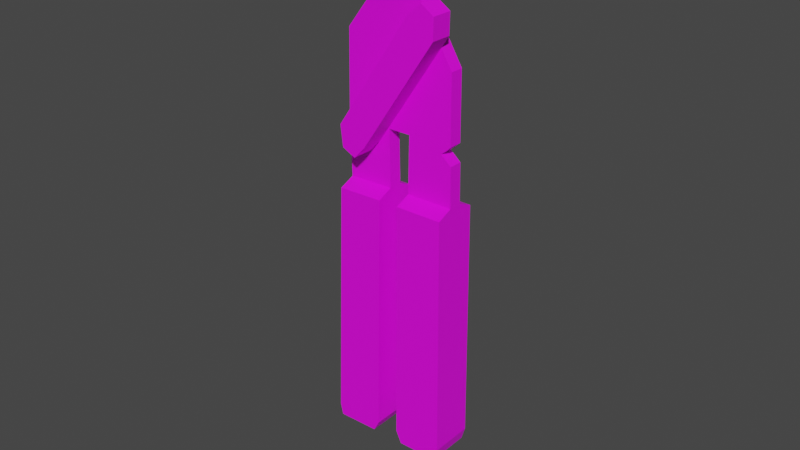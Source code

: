 # Source: Can_Opener.blend  (saved by Blender 2.82.7; exported with 4.5.12 LTS)
import bpy
from mathutils import Matrix  # noqa: F401  (used for matrix-valued properties, if any)

bpy.ops.wm.read_factory_settings(use_empty=True)
scene = bpy.context.scene
scene.name = 'Scene'

# ---- collections
col_collection = bpy.data.collections.new('Collection'); scene.collection.children.link(col_collection)

# ---- images (referenced by path relative to the original .blend; pixels are not part of the script)
import os
ASSET_DIR = os.environ.get("B2B_ASSET_DIR", "")  # directory of the original .blend (textures are referenced by path, not embedded)
HERE = os.path.dirname(os.path.abspath(__file__))  # packed textures are extracted next to this script under _unpacked/

def load_image(name, relpath, width, height, colorspace="sRGB"):
    """Load a texture the original file referenced (path relative to the .blend, or extracted next to this script)."""
    p = next((c for c in (os.path.join(HERE, relpath), os.path.join(ASSET_DIR, relpath)) if relpath and os.path.exists(c)), "")
    if p:
        img = bpy.data.images.load(p, check_existing=True)
        img.name = name
    else:  # same state as the original file: an image datablock whose file is absent (Cycles renders it pink)
        img = bpy.data.images.new(name, width, height)
        img.source = "FILE"
        img.filepath = "//" + (relpath or name)
    img.colorspace_settings.name = colorspace
    return img
img_colorpalette_png_010 = load_image('ColorPalette.png.010', 'ColorPalette.png', 1024, 1024, 'sRGB')

# ---- materials (node trees are filled in below, after node groups)
mat_colorpalette_010 = bpy.data.materials.new('ColorPalette.010')
mat_colorpalette_010.use_transparent_shadow = False

# ---- material node trees
mat_colorpalette_010.use_nodes = True; mat_colorpalette_010.node_tree.nodes.clear()
_N = mat_colorpalette_010.node_tree.nodes; _L = mat_colorpalette_010.node_tree.links
n0 = _N.new('ShaderNodeOutputMaterial'); n0.name = 'Material Output'; n0.location = (300, 300)
n1 = _N.new('ShaderNodeBsdfPrincipled'); n1.name = 'Principled BSDF'; n1.location = (10, 300)
n1.distribution = 'GGX'
n1.subsurface_method = 'BURLEY'
n1.inputs[3].default_value = 1.45
n1.inputs[27].default_value = (0.0, 0.0, 0.0, 1.0)
n1.inputs[28].default_value = 1.0
n2 = _N.new('ShaderNodeTexImage'); n2.name = 'Image Texture'; n2.location = (-280, 280)
n2.image = img_colorpalette_png_010
_L.new(n1.outputs[0], n0.inputs[0])
_L.new(n2.outputs[0], n1.inputs[0])
n0.is_active_output = True

# ---- world
world_world = bpy.data.worlds.new('World'); scene.world = world_world
world_world.use_nodes = True; world_world.node_tree.nodes.clear()
_N = world_world.node_tree.nodes; _L = world_world.node_tree.links
n0 = _N.new('ShaderNodeOutputWorld'); n0.name = 'World Output'; n0.location = (300, 300)
n1 = _N.new('ShaderNodeBackground'); n1.name = 'Background'; n1.location = (10, 300)
n1.inputs[0].default_value = (0.05088, 0.05088, 0.05088, 1.0)
_L.new(n1.outputs[0], n0.inputs[0])
n0.is_active_output = True
world_world.color = (0.05088, 0.05088, 0.05088)
world_world.use_sun_shadow = False
world_world.sun_shadow_jitter_overblur = 0.0

# ---- meshes
me_cube_021 = bpy.data.meshes.new('Cube.021')
me_cube_021.from_pydata([(-2.658, -0.978, -1.588), (-2.304, -0.978, 0.2234), (-2.658, 1.022, -1.588), (-2.304, 1.022, 0.2234), (-0.5461, -0.978, -1.584), (-0.3966, -0.978, 0.2324), (-0.5461, 1.022, -1.584), (-0.3966, 1.022, 0.2324), (0.4481, 1.022, 0.2326), (0.4481, -0.978, 0.2326), (2.41, 1.022, 0.233), (2.41, -0.978, 0.233), (0.405, 1.022, -1.575), (0.405, -0.978, -1.575), (2.508, 1.022, -1.567), (2.508, -0.978, -1.567), (0.6506, 1.022, -1.666), (0.6506, -0.978, -1.666), (2.352, 1.022, -1.662), (2.352, -0.978, -1.662), (-2.546, -0.978, -1.675), (-2.546, 1.022, -1.675), (-0.7917, -0.978, -1.667), (-0.7917, 1.022, -1.667), (-2.04, -1.237, 0.7097), (1.112, -1.237, 1.545), (-2.04, -0.282, 0.7097), (1.112, -0.282, 1.545), (-0.912, -1.237, 0.5925), (2.204, -1.237, 1.417), (-0.912, -0.282, 0.5925), (2.204, -0.282, 1.417), (-1.935, -1.237, 0.5531), (-1.935, -0.282, 0.5531), (-1.382, -1.237, 0.504), (-1.382, -0.282, 0.504), (1.679, -1.237, 1.632), (1.679, -0.282, 1.632), (2.221, -1.237, 1.569), (2.221, -0.282, 1.569), (-2.304, -0.2808, 0.2725), (-2.304, 0.3248, 0.2725), (-0.3966, 0.3248, 0.2815), (-0.3966, -0.2808, 0.2815), (-2.314, -0.2808, 1.32), (-2.314, 0.3248, 1.32), (-0.7012, 0.3248, 1.695), (-0.7012, -0.2808, 1.695), (-0.4408, 0.3248, 0.7023), (-0.4273, -0.2808, 0.5737), (-2.376, -0.2808, 0.696), (-2.354, 0.3248, 0.5666), (0.6059, 0.3248, 1.703), (0.6059, -0.2808, 1.703), (0.4947, 0.3248, 0.7024), (0.4805, -0.2808, 0.5738), (0.4481, -0.2808, 0.2817), (0.4481, 0.3248, 0.2817), (2.41, 0.3248, 0.2821), (2.41, -0.2808, 0.2821), (2.342, 0.3248, 1.195), (2.342, -0.2808, 1.195), (2.358, 0.3248, 0.7046), (2.386, -0.2808, 0.5742), (-0.4334, 0.3248, 0.6322), (-0.4408, -0.2808, 0.7023), (-2.364, -0.2808, 0.6254), (-2.376, 0.3248, 0.696), (0.4869, 0.3248, 0.6323), (0.4947, -0.2808, 0.7024), (1.952, 0.3248, 0.6402), (2.358, -0.2808, 0.7046), (-0.4334, -0.2808, 0.6322), (-2.364, 0.3248, 0.6254), (0.4869, -0.2808, 0.6323), (1.952, -0.2808, 0.6402), (-0.4273, 0.3248, 0.5737), (-2.354, -0.2808, 0.5666), (0.4805, 0.3248, 0.5738), (2.386, 0.3248, 0.5742), (-0.08718, 0.1008, 1.188), (-0.08718, 0.7944, 1.188), (0.1534, 0.7944, 1.26), (0.1534, 0.1008, 1.26), (-0.4268, 0.7944, 1.118), (-0.4268, 0.1008, 1.118), (-1.408, 0.7944, 1.136), (-1.408, 0.1008, 1.136), (-1.81, 0.7944, 1.297), (-1.81, 0.1008, 1.297), (-1.23, 0.7944, 1.438), (-1.23, 0.1008, 1.438), (-0.248, 0.7944, 1.42), (-0.248, 0.1008, 1.42), (0.7619, 0.7944, 1.278), (0.7619, 0.1008, 1.278), (1.622, 0.7944, 1.192), (1.622, 0.1008, 1.192), (1.633, 0.7944, 1.017), (1.633, 0.1008, 1.017), (0.784, 0.7944, 0.9274), (0.784, 0.1008, 0.9274), (-0.07613, 0.7944, 1.013), (-0.07613, 0.1008, 1.013)], [], [(0, 1, 3, 2), (2, 3, 7, 6), (6, 7, 5, 4), (4, 5, 1, 0), (9, 56, 57, 8), (8, 10, 14, 12), (9, 8, 12, 13), (11, 9, 13, 15), (10, 11, 15, 14), (15, 13, 17, 19), (14, 12, 16, 18), (0, 4, 22, 20), (6, 2, 21, 23), (18, 14, 15, 19), (16, 17, 19, 18), (13, 12, 16, 17), (23, 21, 20, 22), (22, 4, 6, 23), (0, 20, 21, 2), (1, 5, 43, 40), (10, 8, 57, 58), (5, 7, 42, 43), (3, 1, 40, 41), (11, 10, 58, 59), (9, 11, 59, 56), (7, 3, 41, 42), (24, 25, 27, 26), (26, 27, 31, 30), (30, 31, 29, 28), (28, 29, 25, 24), (24, 28, 34, 32), (30, 26, 33, 35), (29, 25, 36, 38), (27, 31, 39, 37), (36, 25, 27, 37), (37, 39, 38, 36), (29, 38, 39, 31), (35, 34, 28, 30), (35, 33, 32, 34), (24, 32, 33, 26), (75, 70, 62, 71), (46, 45, 44, 47), (67, 50, 44, 45), (50, 65, 47, 44), (48, 67, 45, 46), (54, 52, 60, 62), (48, 46, 52, 54), (46, 47, 53, 52), (71, 62, 60, 61), (55, 56, 59, 63), (52, 53, 61, 60), (53, 69, 71, 61), (69, 65, 48, 54), (47, 65, 69, 53), (68, 54, 62, 70), (64, 73, 67, 48), (66, 72, 65, 50), (73, 66, 50, 67), (51, 77, 66, 73), (77, 49, 72, 66), (76, 51, 73, 64), (78, 68, 70, 79), (43, 42, 76, 49), (69, 74, 75, 71), (55, 74, 69, 54, 68, 78), (63, 79, 70, 75), (59, 58, 79, 63), (56, 55, 78, 57), (57, 78, 79, 58), (42, 41, 51, 76), (40, 43, 49, 77), (41, 40, 77, 51), (74, 55, 63, 75), (64, 48, 65, 72, 49, 76), (95, 80, 103, 101, 99, 97), (82, 83, 85, 84), (98, 99, 101, 100), (84, 85, 87, 86), (81, 94, 96, 98, 100, 102), (96, 97, 99, 98), (86, 87, 89, 88), (102, 103, 80, 81), (94, 95, 97, 96), (88, 89, 91, 90), (85, 83, 93, 91, 89, 87), (81, 80, 95, 94), (90, 91, 93, 92), (100, 101, 103, 102), (92, 93, 83, 82), (82, 84, 86, 88, 90, 92)])
_uv = me_cube_021.uv_layers.new(name='UVMap')
_uv.uv.foreach_set('vector', [0.04903, 0.9036, 0.05806, 0.9036, 0.05806, 0.9126, 0.04903, 0.9126, 0.04903, 0.9126, 0.05806, 0.9126, 0.05806, 0.9217, 0.04903, 0.9217, 0.04903, 0.9217, 0.05806, 0.9217, 0.05806, 0.9307, 0.04903, 0.9307, 0.04903, 0.9307, 0.05806, 0.9307, 0.05806, 0.9397, 0.04903, 0.9397, 0.05806, 0.9307, 0.05806, 0.9307, 0.05806, 0.9217, 0.05806, 0.9217, 0.05806, 0.9217, 0.05806, 0.9217, 0.05806, 0.9217, 0.05806, 0.9217, 0.05806, 0.9307, 0.05806, 0.9217, 0.05806, 0.9217, 0.05806, 0.9307, 0.05806, 0.9307, 0.05806, 0.9307, 0.05806, 0.9307, 0.05806, 0.9307, 0.05806, 0.9217, 0.05806, 0.9307, 0.05806, 0.9307, 0.05806, 0.9217, 0.05806, 0.9307, 0.05806, 0.9307, 0.05806, 0.9307, 0.05806, 0.9307, 0.05806, 0.9217, 0.05806, 0.9217, 0.05806, 0.9217, 0.05806, 0.9217, 0.04903, 0.9397, 0.04903, 0.9307, 0.04903, 0.9307, 0.04903, 0.9397, 0.04903, 0.9217, 0.04903, 0.9126, 0.04903, 0.9126, 0.04903, 0.9217, 0.05806, 0.9217, 0.05806, 0.9217, 0.05806, 0.9307, 0.05806, 0.9307, 0.05806, 0.9217, 0.05806, 0.9307, 0.05806, 0.9307, 0.05806, 0.9217, 0.05806, 0.9307, 0.05806, 0.9217, 0.05806, 0.9217, 0.05806, 0.9307, 0.04903, 0.9217, 0.04903, 0.9126, 0.04903, 0.9397, 0.04903, 0.9307, 0.04903, 0.9307, 0.04903, 0.9307, 0.04903, 0.9217, 0.04903, 0.9217, 0.04903, 0.9397, 0.04903, 0.9397, 0.04903, 0.9126, 0.04903, 0.9126, 0.05806, 0.9397, 0.05806, 0.9307, 0.05806, 0.9307, 0.05806, 0.9397, 0.05806, 0.9217, 0.05806, 0.9217, 0.05806, 0.9217, 0.05806, 0.9217, 0.05806, 0.9307, 0.05806, 0.9217, 0.05806, 0.9217, 0.05806, 0.9307, 0.05806, 0.9126, 0.05806, 0.9036, 0.05806, 0.9036, 0.05806, 0.9126, 0.05806, 0.9307, 0.05806, 0.9217, 0.05806, 0.9217, 0.05806, 0.9307, 0.05806, 0.9307, 0.05806, 0.9307, 0.05806, 0.9307, 0.05806, 0.9307, 0.05806, 0.9217, 0.05806, 0.9126, 0.05806, 0.9126, 0.05806, 0.9217, 0.06448, 0.9258, 0.0646, 0.9258, 0.0646, 0.9259, 0.06448, 0.9259, 0.08327, 0.9222, 0.08583, 0.9222, 0.08583, 0.9248, 0.08327, 0.9248, 0.06448, 0.926, 0.0646, 0.926, 0.0646, 0.9261, 0.06448, 0.9261, 0.06448, 0.9261, 0.0646, 0.9261, 0.0646, 0.9262, 0.06448, 0.9262, 0.06448, 0.9262, 0.06448, 0.9261, 0.06448, 0.9261, 0.06448, 0.9262, 0.07397, 0.05664, 0.07397, 0.05409, 0.07397, 0.05409, 0.07397, 0.05664, 0.0646, 0.9261, 0.0646, 0.9262, 0.0646, 0.9262, 0.0646, 0.9261, 0.08583, 0.9222, 0.08583, 0.9248, 0.08583, 0.9248, 0.08583, 0.9222, 0.0646, 0.9262, 0.0646, 0.9262, 0.0646, 0.9259, 0.0646, 0.9259, 0.0646, 0.9259, 0.0646, 0.926, 0.0646, 0.9261, 0.0646, 0.9262, 0.0646, 0.9261, 0.0646, 0.9261, 0.0646, 0.926, 0.0646, 0.926, 0.06448, 0.926, 0.06448, 0.9261, 0.06448, 0.9261, 0.06448, 0.926, 0.06448, 0.926, 0.06448, 0.9259, 0.06448, 0.9262, 0.06448, 0.9261, 0.06448, 0.9262, 0.06448, 0.9262, 0.06448, 0.9259, 0.06448, 0.9259, 0.07653, 0.0592, 0.07653, 0.05664, 0.07653, 0.05664, 0.07653, 0.0592, 0.07653, 0.05664, 0.07908, 0.05664, 0.07908, 0.0592, 0.07653, 0.0592, 0.07653, 0.05409, 0.07653, 0.05153, 0.07653, 0.05153, 0.07653, 0.05409, 0.07653, 0.06176, 0.07653, 0.0592, 0.07653, 0.0592, 0.07653, 0.06176, 0.07653, 0.05664, 0.07653, 0.05409, 0.07653, 0.05409, 0.07653, 0.05664, 0.07653, 0.05664, 0.07653, 0.05664, 0.07653, 0.05664, 0.07653, 0.05664, 0.07653, 0.05664, 0.07653, 0.05664, 0.07653, 0.05664, 0.07653, 0.05664, 0.07653, 0.05664, 0.07653, 0.0592, 0.07653, 0.0592, 0.07653, 0.05664, 0.07653, 0.0592, 0.07653, 0.05664, 0.07653, 0.05664, 0.07653, 0.0592, 0.07653, 0.0592, 0.07653, 0.0592, 0.07653, 0.0592, 0.07653, 0.0592, 0.07653, 0.05664, 0.07653, 0.0592, 0.07653, 0.0592, 0.07653, 0.05664, 0.07653, 0.0592, 0.07653, 0.0592, 0.07653, 0.0592, 0.07653, 0.0592, 0.07653, 0.0592, 0.07653, 0.0592, 0.07653, 0.05664, 0.07653, 0.05664, 0.07653, 0.0592, 0.07653, 0.0592, 0.07653, 0.0592, 0.07653, 0.0592, 0.07653, 0.05664, 0.07653, 0.05664, 0.07653, 0.05664, 0.07653, 0.05664, 0.07653, 0.05664, 0.07653, 0.05409, 0.07653, 0.05409, 0.07653, 0.05664, 0.07653, 0.06176, 0.07653, 0.0592, 0.07653, 0.0592, 0.07653, 0.06176, 0.07653, 0.05409, 0.07653, 0.05153, 0.07653, 0.05153, 0.07653, 0.05409, 0.07653, 0.05409, 0.07653, 0.05153, 0.07653, 0.05153, 0.07653, 0.05409, 0.07653, 0.06176, 0.07653, 0.0592, 0.07653, 0.0592, 0.07653, 0.06176, 0.07653, 0.05664, 0.07653, 0.05409, 0.07653, 0.05409, 0.07653, 0.05664, 0.07653, 0.05664, 0.07653, 0.05664, 0.07653, 0.05664, 0.07653, 0.05664, 0.07653, 0.0592, 0.07653, 0.05664, 0.07653, 0.05664, 0.07653, 0.0592, 0.07653, 0.0592, 0.07653, 0.0592, 0.07653, 0.0592, 0.07653, 0.0592, 0.07653, 0.0592, 0.07653, 0.0592, 0.07653, 0.0592, 0.07653, 0.05664, 0.07653, 0.05664, 0.07653, 0.05664, 0.07653, 0.0592, 0.07653, 0.05664, 0.07653, 0.05664, 0.07653, 0.0592, 0.07653, 0.0592, 0.07653, 0.05664, 0.07653, 0.05664, 0.07653, 0.0592, 0.07653, 0.0592, 0.07653, 0.0592, 0.07653, 0.05664, 0.07653, 0.05664, 0.07653, 0.05664, 0.07653, 0.05664, 0.07653, 0.05664, 0.07653, 0.05664, 0.07653, 0.05664, 0.07653, 0.05409, 0.07653, 0.05409, 0.07653, 0.05664, 0.07653, 0.06176, 0.07653, 0.0592, 0.07653, 0.0592, 0.07653, 0.06176, 0.07653, 0.05409, 0.07653, 0.05153, 0.07653, 0.05153, 0.07653, 0.05409, 0.07653, 0.0592, 0.07653, 0.0592, 0.07653, 0.0592, 0.07653, 0.0592, 0.07653, 0.05664, 0.07653, 0.05664, 0.07653, 0.0592, 0.07653, 0.0592, 0.07653, 0.0592, 0.07653, 0.05664, 0.08412, 0.7808, 0.08199, 0.782, 0.07986, 0.7808, 0.07986, 0.7784, 0.08199, 0.7771, 0.08412, 0.7784, 0.08966, 0.7821, 0.08966, 0.7873, 0.08796, 0.7873, 0.08796, 0.7821, 0.08455, 0.7821, 0.08455, 0.7873, 0.08284, 0.7873, 0.08284, 0.7821, 0.08796, 0.7821, 0.08796, 0.7873, 0.08625, 0.7873, 0.08625, 0.7821, 0.0871, 0.782, 0.08923, 0.7808, 0.08923, 0.7784, 0.0871, 0.7771, 0.08498, 0.7784, 0.08498, 0.7808, 0.08625, 0.7821, 0.08625, 0.7873, 0.08455, 0.7873, 0.08455, 0.7821, 0.08625, 0.7821, 0.08625, 0.7873, 0.08455, 0.7873, 0.08455, 0.7821, 0.08114, 0.7821, 0.08114, 0.7873, 0.07943, 0.7873, 0.07943, 0.7821, 0.08796, 0.7821, 0.08796, 0.7873, 0.08625, 0.7873, 0.08625, 0.7821, 0.08455, 0.7821, 0.08455, 0.7873, 0.08284, 0.7873, 0.08284, 0.7821, 0.08412, 0.7808, 0.08199, 0.782, 0.07986, 0.7808, 0.07986, 0.7784, 0.08199, 0.7771, 0.08412, 0.7784, 0.08966, 0.7821, 0.08966, 0.7873, 0.08796, 0.7873, 0.08796, 0.7821, 0.08284, 0.7821, 0.08284, 0.7873, 0.08114, 0.7873, 0.08114, 0.7821, 0.08284, 0.7821, 0.08284, 0.7873, 0.08114, 0.7873, 0.08114, 0.7821, 0.08114, 0.7821, 0.08114, 0.7873, 0.07943, 0.7873, 0.07943, 0.7821, 0.0871, 0.782, 0.08923, 0.7808, 0.08923, 0.7784, 0.0871, 0.7771, 0.08498, 0.7784, 0.08498, 0.7808])
me_cube_021.materials.append(mat_colorpalette_010)
me_cube_021.use_remesh_fix_poles = True
me_cube_021.use_remesh_preserve_attributes = False
me_cube_021.use_mirror_vertex_groups = False
me_cube_021.update()

# ---- objects
ob_can_opener = bpy.data.objects.new('Can Opener', me_cube_021)

# ---- transforms, parenting, visibility, modifiers, constraints
ob_can_opener.location = (0.0, 0.0, 1.863e-09)
ob_can_opener.scale = (0.007714, 0.007152, 0.04346)
ob_can_opener.lineart.crease_threshold = 0.0

# ---- collection membership
col_collection.objects.link(ob_can_opener)

# ---- scene / render settings (as saved in the file)
scene.frame_start = 1; scene.frame_end = 250; scene.frame_set(1)
scene.render.engine = 'BLENDER_EEVEE_NEXT'
scene.cycles.use_denoising = False
scene.cycles.samples = 128
scene.cycles.sampling_pattern = 'TABULATED_SOBOL'
scene.cycles.use_adaptive_sampling = False
scene.cycles.use_light_tree = False
scene.view_settings.view_transform = 'Filmic'
bpy.context.view_layer.update()

# ---- added for rendering (the .blend has no active camera and no usable light): camera, sun
cam_auto = bpy.data.cameras.new('AutoCamera')
cam_auto.lens = 50.0
cam_auto.sensor_width = 36.0
cam_auto.clip_end = 1000.0
ob_auto_camera = bpy.data.objects.new('AutoCamera', cam_auto)
scene.collection.objects.link(ob_auto_camera)
ob_auto_camera.location = (0.184468, -0.222822, 0.148642)
ob_auto_camera.rotation_euler = (1.09748, -7.21219e-08, 0.694738)
scene.camera = ob_auto_camera
light_auto_sun = bpy.data.lights.new('AutoSun', 'SUN')
light_auto_sun.energy = 3.0
light_auto_sun.angle = 0.0523599
ob_auto_sun = bpy.data.objects.new('AutoSun', light_auto_sun)
scene.collection.objects.link(ob_auto_sun)
ob_auto_sun.rotation_euler = (0.872665, 0.174533, 0.523599)
bpy.context.view_layer.update()
